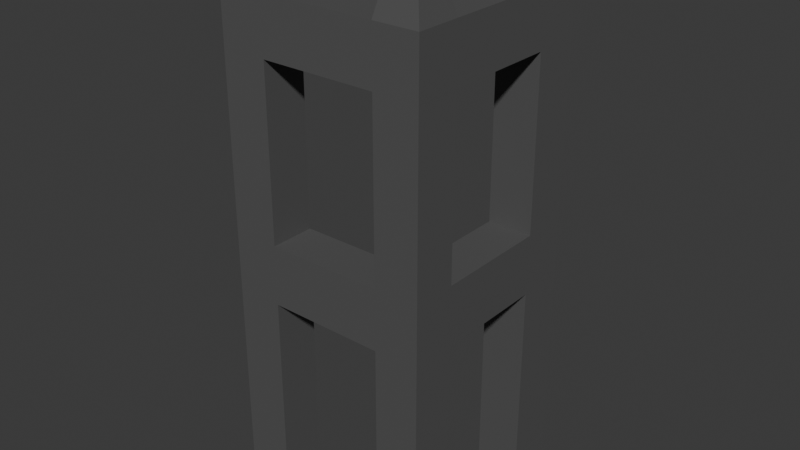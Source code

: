 # Source: CornerIornFence.blend  (saved by Blender 4.0.36; exported with 4.5.12 LTS)
import bpy
from mathutils import Matrix  # noqa: F401  (used for matrix-valued properties, if any)

bpy.ops.wm.read_factory_settings(use_empty=True)
scene = bpy.context.scene
scene.name = 'Scene'

# ---- collections
col_collection = bpy.data.collections.new('Collection'); scene.collection.children.link(col_collection)

# ---- materials (node trees are filled in below, after node groups)
mat_metal = bpy.data.materials.new('metal')
mat_metal.use_transparent_shadow = False

# ---- material node trees
mat_metal.use_nodes = True; mat_metal.node_tree.nodes.clear()
_N = mat_metal.node_tree.nodes; _L = mat_metal.node_tree.links
n0 = _N.new('ShaderNodeBsdfPrincipled'); n0.name = 'Principled BSDF'; n0.location = (10, 300)
n0.inputs[0].default_value = (0.0976, 0.09758, 0.09758, 1.0)
n0.inputs[3].default_value = 1.45
n1 = _N.new('ShaderNodeOutputMaterial'); n1.name = 'Material Output'; n1.location = (300, 300)
_L.new(n0.outputs[0], n1.inputs[0])
n1.is_active_output = True

# ---- world
world_world = bpy.data.worlds.new('World'); scene.world = world_world
world_world.use_nodes = True; world_world.node_tree.nodes.clear()
_N = world_world.node_tree.nodes; _L = world_world.node_tree.links
n0 = _N.new('ShaderNodeOutputWorld'); n0.name = 'World Output'; n0.location = (300, 300)
n1 = _N.new('ShaderNodeBackground'); n1.name = 'Background'; n1.location = (10, 300)
n1.inputs[0].default_value = (0.05088, 0.05088, 0.05088, 1.0)
_L.new(n1.outputs[0], n0.inputs[0])
n0.is_active_output = True
world_world.color = (0.05088, 0.05088, 0.05088)
world_world.use_sun_shadow = False
world_world.sun_shadow_jitter_overblur = 0.0

# ---- meshes
me_cube_001 = bpy.data.meshes.new('Cube.001')
me_cube_001.from_pydata([(-1.0, -1.0, -1.0), (-1.0, -1.0, 1.0), (-1.0, 1.0, -1.0), (-1.0, 1.0, 1.0), (1.0, -1.0, -1.0), (1.0, -1.0, 1.0), (1.0, 1.0, -1.0), (1.0, 1.0, 1.0), (-8.301, 1.0, -1.0), (-8.301, 1.0, 1.0), (-8.301, -1.0, 1.0), (-8.301, -1.0, -1.0), (-6.202, 1.0, 1.0), (-6.202, -1.0, -1.0), (-6.202, 1.0, -1.0), (-6.202, -1.0, 1.0), (-1.0, -1.0, 1.0), (-1.0, 1.0, 1.0), (1.0, 1.0, 1.0), (1.0, -1.0, 1.0), (-6.202, -1.0, 1.0), (-8.301, -1.0, 1.0), (-8.301, 1.0, 1.0), (-6.202, 1.0, 1.0), (-1.0, -1.0, 19.02), (-1.0, 1.0, 19.02), (1.0, 1.0, 19.02), (1.0, -1.0, 19.02), (-6.202, -1.0, 19.02), (-8.301, -1.0, 19.02), (-8.301, 1.0, 19.02), (-6.202, 1.0, 19.02), (-1.0, 1.0, 19.02), (-1.0, -1.0, 19.02), (-1.0, 1.0, 21.48), (-1.0, -1.0, 21.48), (-8.297, 1.0, 21.48), (-8.297, -1.0, 21.48), (-8.297, -1.0, 19.02), (-8.297, 1.0, 19.02), (-6.202, 1.0, 11.36), (-6.202, -1.0, 11.36), (-8.301, -1.0, 11.36), (-8.301, 1.0, 11.36), (-6.202, -1.0, 8.685), (-8.301, -1.0, 8.685), (-8.301, 1.0, 8.685), (-6.202, 1.0, 8.685), (1.0, 1.0, 11.36), (1.0, -1.0, 11.36), (-1.0, -1.0, 11.36), (-1.0, 1.0, 11.36), (1.0, -1.0, 8.663), (-1.0, -1.0, 8.663), (-1.0, 1.0, 8.663), (1.0, 1.0, 8.663), (-1.0, 8.262, 0.06625), (-1.0, -1.0, 19.02), (-1.0, 1.0, 21.48), (-1.0, -1.0, 21.48), (1.001, 1.0, 19.02), (1.001, -1.0, 19.02), (1.001, 1.0, 21.48), (1.001, -1.0, 21.48), (-1.0, 8.262, 19.02), (-1.0, 8.262, 21.48), (1.0, 8.262, 11.36), (1.0, 8.262, 8.663), (-1.0, 8.262, 11.36), (-1.0, 8.262, 8.663), (-1.0, 8.262, 21.48), (1.001, 8.262, 19.02), (1.001, 8.262, 21.48), (-1.0, 6.166, 11.36), (-1.002, 6.1, 8.663), (1.0, 6.18, 11.36), (1.002, 6.104, 8.663), (-1.0, 6.166, 19.02), (-1.0, 6.166, 21.48), (1.001, 6.166, 21.48), (1.001, 6.166, 19.02), (1.0, 8.262, 0.06625), (-1.002, 6.1, 0.06624), (1.002, 6.104, 0.06624), (-1.0, 8.262, -1.002), (1.0, 8.262, -1.002), (-1.002, 6.1, -1.002), (1.002, 6.104, -1.002), (-0.5132, 0.5135, 23.64), (-0.5132, -0.5135, 23.64), (0.5142, 0.5135, 23.64), (0.5142, -0.5135, 23.64)], [], [(2, 3, 7, 6), (6, 7, 5, 4), (4, 5, 1, 0), (2, 6, 4, 0), (14, 13, 11, 8), (13, 15, 10, 11), (12, 14, 8, 9), (14, 12, 15, 13), (11, 10, 9, 8), (42, 41, 28, 29), (41, 40, 31, 28), (49, 48, 26, 27), (1, 5, 19, 16), (12, 9, 22, 23), (9, 10, 21, 22), (5, 7, 18, 19), (7, 3, 17, 18), (10, 15, 20, 21), (3, 1, 16, 17), (15, 12, 23, 20), (50, 49, 27, 24), (51, 50, 24, 25), (43, 42, 29, 30), (48, 51, 25, 26), (40, 43, 30, 31), (38, 39, 32, 33), (37, 38, 33, 35), (36, 37, 35, 34), (39, 36, 34, 32), (42, 45, 44, 41), (21, 20, 44, 45), (20, 23, 47, 44), (22, 21, 45, 46), (23, 22, 46, 47), (53, 52, 49, 50), (47, 46, 43, 40), (19, 18, 55, 52), (16, 19, 52, 53), (17, 16, 53, 54), (18, 17, 54, 55), (47, 54, 53, 44), (40, 41, 50, 51), (54, 47, 40, 51), (53, 50, 41, 44), (62, 79, 78, 34), (35, 33, 57, 59), (34, 35, 59, 58), (61, 60, 62, 63), (59, 57, 61, 63), (58, 59, 89, 88), (77, 64, 68, 73), (52, 55, 48, 49), (39, 38, 37, 36), (43, 46, 45, 42), (2, 0, 1, 3), (67, 69, 68, 66), (64, 71, 66, 68), (54, 51, 73, 74), (32, 34, 78, 77), (79, 80, 71, 72), (55, 54, 74, 76), (51, 48, 75, 73), (34, 58, 70, 65, 78), (48, 55, 76, 67, 66, 75), (74, 73, 68), (68, 69, 74), (77, 80, 60, 32), (67, 76, 83, 81), (77, 78, 65, 64), (65, 72, 71, 64), (62, 60, 80, 79), (65, 78, 79, 72), (80, 75, 66, 71), (75, 80, 77, 73), (81, 83, 87, 85), (74, 69, 56, 82), (69, 67, 81, 56), (76, 74, 82, 83), (87, 86, 84, 85), (56, 81, 85, 84), (83, 82, 86, 87), (82, 56, 84, 86), (88, 89, 91, 90), (63, 62, 90, 91), (59, 63, 91, 89), (62, 58, 88, 90)])
_uv = me_cube_001.uv_layers.new(name='UVMap')
_uv.uv.foreach_set('vector', [0.375, 0.25, 0.625, 0.25, 0.625, 0.5, 0.375, 0.5, 0.375, 0.5, 0.625, 0.5, 0.625, 0.75, 0.375, 0.75, 0.375, 0.75, 0.625, 0.75, 0.625, 1.0, 0.375, 1.0, 0.125, 0.5, 0.375, 0.5, 0.375, 0.75, 0.125, 0.75, 0.125, 0.5, 0.125, 0.75, 0.125, 0.75, 0.125, 0.5, 0.375, 1.0, 0.625, 1.0, 0.625, 1.0, 0.375, 1.0, 0.625, 0.25, 0.375, 0.25, 0.375, 0.25, 0.625, 0.25, 0.125, 0.5, 0.875, 0.5, 0.625, 1.0, 0.125, 0.75, 0.375, 1.0, 0.625, 1.0, 0.875, 0.5, 0.375, 0.25, 0.625, 1.0, 0.625, 1.0, 0.625, 1.0, 0.625, 1.0, 0.875, 0.75, 0.875, 0.5, 0.875, 0.5, 0.875, 0.75, 0.625, 0.75, 0.625, 0.5, 0.625, 0.5, 0.625, 0.75, 0.625, 1.0, 0.625, 0.75, 0.625, 0.75, 0.625, 1.0, 0.625, 0.25, 0.625, 0.25, 0.625, 0.25, 0.625, 0.25, 0.875, 0.5, 0.875, 0.75, 0.875, 0.75, 0.875, 0.5, 0.625, 0.75, 0.625, 0.5, 0.625, 0.5, 0.625, 0.75, 0.625, 0.5, 0.625, 0.25, 0.625, 0.25, 0.625, 0.5, 0.625, 1.0, 0.625, 1.0, 0.625, 1.0, 0.625, 1.0, 0.875, 0.5, 0.875, 0.75, 0.875, 0.75, 0.875, 0.5, 0.875, 0.75, 0.875, 0.5, 0.875, 0.5, 0.875, 0.75, 0.625, 1.0, 0.625, 0.75, 0.625, 0.75, 0.625, 1.0, 0.875, 0.5, 0.875, 0.75, 0.875, 0.75, 0.875, 0.5, 0.875, 0.5, 0.875, 0.75, 0.875, 0.75, 0.875, 0.5, 0.625, 0.5, 0.625, 0.25, 0.625, 0.25, 0.625, 0.5, 0.625, 0.25, 0.625, 0.25, 0.625, 0.25, 0.625, 0.25, 0.875, 0.75, 0.875, 0.5, 0.875, 0.5, 0.875, 0.75, 0.625, 1.0, 0.625, 1.0, 0.625, 1.0, 0.625, 1.0, 0.875, 0.5, 0.875, 0.75, 0.875, 0.75, 0.875, 0.5, 0.625, 0.25, 0.625, 0.25, 0.625, 0.25, 0.625, 0.25, 0.625, 1.0, 0.625, 1.0, 0.625, 1.0, 0.625, 1.0, 0.625, 1.0, 0.625, 1.0, 0.625, 1.0, 0.625, 1.0, 0.875, 0.75, 0.875, 0.5, 0.875, 0.5, 0.875, 0.75, 0.875, 0.5, 0.875, 0.75, 0.875, 0.75, 0.875, 0.5, 0.625, 0.25, 0.625, 0.25, 0.625, 0.25, 0.625, 0.25, 0.625, 1.0, 0.625, 0.75, 0.625, 0.75, 0.625, 1.0, 0.625, 0.25, 0.625, 0.25, 0.625, 0.25, 0.625, 0.25, 0.625, 0.75, 0.625, 0.5, 0.625, 0.5, 0.625, 0.75, 0.625, 1.0, 0.625, 0.75, 0.625, 0.75, 0.625, 1.0, 0.875, 0.5, 0.875, 0.75, 0.875, 0.75, 0.875, 0.5, 0.625, 0.5, 0.625, 0.25, 0.625, 0.25, 0.625, 0.5, 0.875, 0.5, 0.875, 0.5, 0.875, 0.75, 0.875, 0.75, 0.875, 0.5, 0.875, 0.75, 0.875, 0.75, 0.875, 0.5, 0.875, 0.5, 0.875, 0.5, 0.625, 0.25, 0.875, 0.5, 0.875, 0.75, 0.875, 0.75, 0.625, 1.0, 0.875, 0.75, 0.875, 0.5, 0.6971, 0.3221, 0.875, 0.5, 0.625, 0.25, 0.625, 1.0, 0.625, 1.0, 0.625, 1.0, 0.625, 1.0, 0.875, 0.5, 0.875, 0.75, 0.875, 0.75, 0.875, 0.5, 0.875, 0.75, 0.875, 0.5, 0.875, 0.5, 0.875, 0.75, 0.625, 1.0, 0.625, 1.0, 0.625, 1.0, 0.625, 1.0, 0.875, 0.5, 0.875, 0.75, 0.875, 0.75, 0.875, 0.5, 0.625, 0.25, 0.625, 0.25, 0.625, 0.25, 0.875, 0.5, 0.625, 0.75, 0.625, 0.5, 0.625, 0.5, 0.625, 0.75, 0.625, 0.25, 0.625, 1.0, 0.875, 0.75, 0.625, 0.25, 0.625, 0.25, 0.625, 0.25, 0.875, 0.75, 0.625, 1.0, 0.375, 0.25, 0.375, 1.0, 0.875, 0.75, 0.625, 0.25, 0.625, 0.5, 0.625, 0.25, 0.625, 0.25, 0.625, 0.5, 0.625, 0.25, 0.625, 0.25, 0.625, 0.5, 0.625, 0.25, 0.875, 0.5, 0.875, 0.5, 0.875, 0.5, 0.875, 0.5, 0.625, 0.25, 0.625, 0.25, 0.625, 0.25, 0.625, 0.25, 0.6971, 0.3221, 0.6971, 0.3221, 0.625, 0.25, 0.625, 0.25, 0.625, 0.5, 0.625, 0.25, 0.625, 0.25, 0.625, 0.5, 0.625, 0.25, 0.625, 0.5, 0.625, 0.5, 0.625, 0.25, 0.875, 0.5, 0.875, 0.5, 0.875, 0.5, 0.875, 0.5, 0.875, 0.5, 0.625, 0.5, 0.625, 0.5, 0.625, 0.5, 0.625, 0.5, 0.625, 0.5, 0.625, 0.5, 0.875, 0.5, 0.875, 0.5, 0.875, 0.5, 0.875, 0.5, 0.875, 0.5, 0.875, 0.5, 0.625, 0.25, 0.6971, 0.3221, 0.875, 0.5, 0.625, 0.25, 0.625, 0.5, 0.625, 0.5, 0.625, 0.5, 0.625, 0.5, 0.625, 0.25, 0.625, 0.25, 0.625, 0.25, 0.625, 0.25, 0.625, 0.25, 0.625, 0.25, 0.625, 0.25, 0.625, 0.25, 0.875, 0.5, 0.875, 0.5, 0.6971, 0.3221, 0.6971, 0.3221, 0.875, 0.5, 0.875, 0.5, 0.6971, 0.3221, 0.625, 0.25, 0.6971, 0.3221, 0.625, 0.5, 0.625, 0.5, 0.625, 0.25, 0.625, 0.5, 0.6971, 0.3221, 0.625, 0.25, 0.625, 0.25, 0.625, 0.5, 0.625, 0.5, 0.625, 0.5, 0.625, 0.5, 0.875, 0.5, 0.875, 0.5, 0.875, 0.5, 0.875, 0.5, 0.625, 0.25, 0.625, 0.5, 0.625, 0.5, 0.625, 0.25, 0.625, 0.5, 0.625, 0.25, 0.625, 0.25, 0.625, 0.5, 0.625, 0.5, 0.625, 0.25, 0.625, 0.25, 0.625, 0.5, 0.625, 0.25, 0.625, 0.5, 0.625, 0.5, 0.625, 0.25, 0.625, 0.5, 0.625, 0.25, 0.625, 0.25, 0.625, 0.5, 0.875, 0.5, 0.875, 0.5, 0.875, 0.5, 0.875, 0.5, 0.875, 0.5, 0.875, 0.75, 0.875, 0.75, 0.875, 0.5, 0.875, 0.75, 0.875, 0.5, 0.875, 0.5, 0.875, 0.75, 0.625, 1.0, 0.625, 1.0, 0.625, 1.0, 0.625, 1.0, 0.0, 0.0, 0.0, 0.0, 0.0, 0.0, 0.0, 0.0])
me_cube_001.materials.append(mat_metal)
me_cube_001.update()

# ---- objects
ob_cube = bpy.data.objects.new('Cube', me_cube_001)

# ---- transforms, parenting, visibility, modifiers, constraints
ob_cube.location = (0.0, 0.0, 0.0)
ob_cube.scale = (0.1387, 0.1387, 0.1387)

# ---- collection membership
col_collection.objects.link(ob_cube)

# ---- scene / render settings (as saved in the file)
scene.frame_start = 1; scene.frame_end = 250; scene.frame_set(1)
scene.render.engine = 'BLENDER_EEVEE_NEXT'
scene.cycles.sampling_pattern = 'TABULATED_SOBOL'
bpy.context.view_layer.update()

# ---- added for rendering (the .blend has no active camera and no usable light): camera, sun
cam_auto = bpy.data.cameras.new('AutoCamera')
cam_auto.lens = 50.0
cam_auto.sensor_width = 36.0
cam_auto.clip_end = 1000.0
ob_auto_camera = bpy.data.objects.new('AutoCamera', cam_auto)
scene.collection.objects.link(ob_auto_camera)
ob_auto_camera.location = (3.07697, -3.79618, 4.43661)
ob_auto_camera.rotation_euler = (1.09748, -7.21219e-08, 0.694738)
scene.camera = ob_auto_camera
light_auto_sun = bpy.data.lights.new('AutoSun', 'SUN')
light_auto_sun.energy = 3.0
light_auto_sun.angle = 0.0523599
ob_auto_sun = bpy.data.objects.new('AutoSun', light_auto_sun)
scene.collection.objects.link(ob_auto_sun)
ob_auto_sun.rotation_euler = (0.872665, 0.174533, 0.523599)
bpy.context.view_layer.update()
